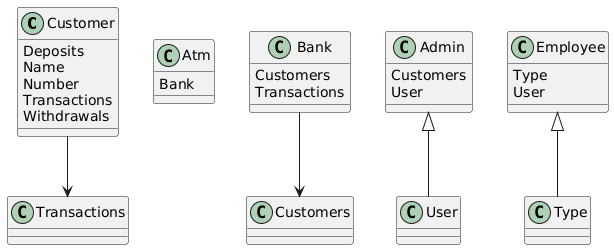

The diagram above was rendered by PlantUML. Its source (embedded in the PNG):
@startuml
class Customer {
  Deposits
  Name
  Number
  Transactions
  Withdrawals
}
class Atm {
  Bank
}
class Bank {
  Customers
  Transactions
}
class Admin {
  Customers
  User
}
class Employee {
  Type
  User
}
Bank --> Customers
Customer --> Transactions
Admin <|-- User
Employee <|-- Type
@enduml